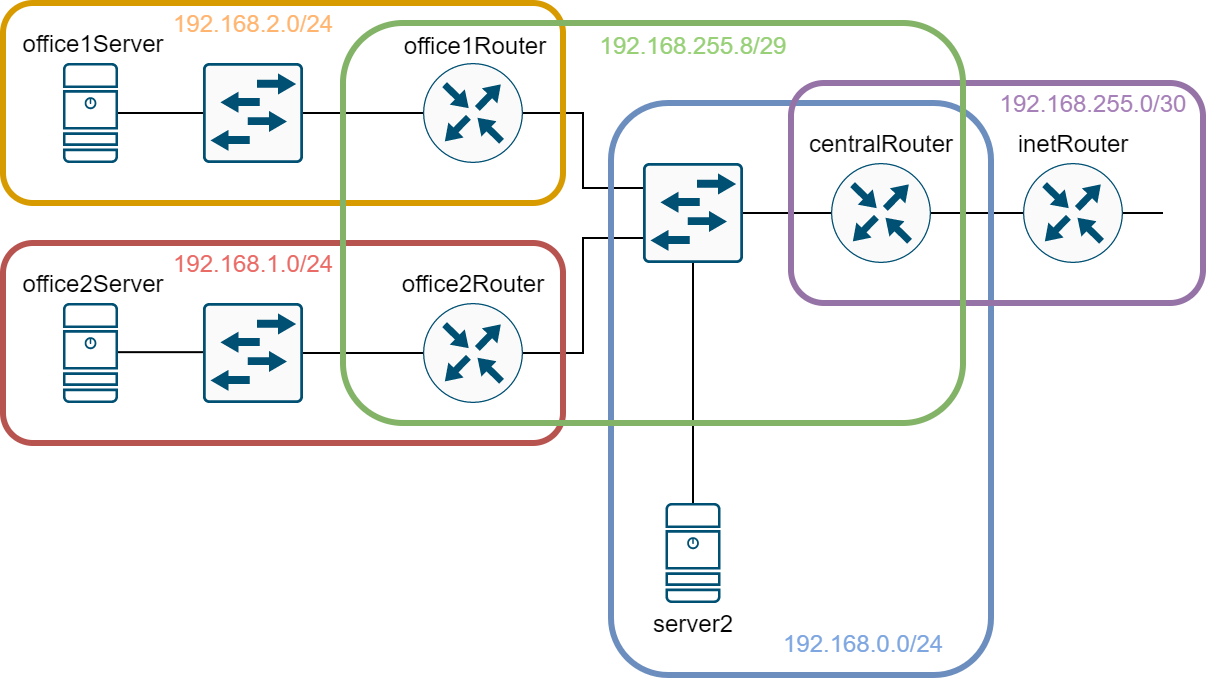

The diagram above was exported from draw.io. Its source (the exported page's mxGraphModel, read from the mxfile embedded in the PNG):
<mxGraphModel dx="865" dy="460" grid="1" gridSize="10" guides="1" tooltips="1" connect="1" arrows="1" fold="1" page="1" pageScale="1" pageWidth="827" pageHeight="1169" math="0" shadow="0">
  <root>
    <mxCell id="0" />
    <mxCell id="1" parent="0" />
    <mxCell id="w9tx4gUuJukV5gND8Lhs-20" style="edgeStyle=orthogonalEdgeStyle;rounded=0;orthogonalLoop=1;jettySize=auto;html=1;exitX=1;exitY=0.5;exitDx=0;exitDy=0;exitPerimeter=0;entryX=0;entryY=0.5;entryDx=0;entryDy=0;entryPerimeter=0;endArrow=none;endFill=0;" edge="1" parent="1" source="w9tx4gUuJukV5gND8Lhs-2" target="w9tx4gUuJukV5gND8Lhs-3">
      <mxGeometry relative="1" as="geometry" />
    </mxCell>
    <mxCell id="w9tx4gUuJukV5gND8Lhs-2" value="" style="points=[[0.5,0,0],[1,0.5,0],[0.5,1,0],[0,0.5,0],[0.145,0.145,0],[0.8555,0.145,0],[0.855,0.8555,0],[0.145,0.855,0]];verticalLabelPosition=bottom;html=1;verticalAlign=top;aspect=fixed;align=center;pointerEvents=1;shape=mxgraph.cisco19.rect;prIcon=router;fillColor=#FAFAFA;strokeColor=#005073;" vertex="1" parent="1">
      <mxGeometry x="474" y="210" width="50" height="50" as="geometry" />
    </mxCell>
    <mxCell id="w9tx4gUuJukV5gND8Lhs-22" style="edgeStyle=orthogonalEdgeStyle;rounded=0;orthogonalLoop=1;jettySize=auto;html=1;exitX=1;exitY=0.5;exitDx=0;exitDy=0;exitPerimeter=0;endArrow=none;endFill=0;" edge="1" parent="1" source="w9tx4gUuJukV5gND8Lhs-3">
      <mxGeometry relative="1" as="geometry">
        <mxPoint x="640" y="235" as="targetPoint" />
      </mxGeometry>
    </mxCell>
    <mxCell id="w9tx4gUuJukV5gND8Lhs-3" value="" style="points=[[0.5,0,0],[1,0.5,0],[0.5,1,0],[0,0.5,0],[0.145,0.145,0],[0.8555,0.145,0],[0.855,0.8555,0],[0.145,0.855,0]];verticalLabelPosition=bottom;html=1;verticalAlign=top;aspect=fixed;align=center;pointerEvents=1;shape=mxgraph.cisco19.rect;prIcon=router;fillColor=#FAFAFA;strokeColor=#005073;" vertex="1" parent="1">
      <mxGeometry x="570" y="210" width="50" height="50" as="geometry" />
    </mxCell>
    <mxCell id="w9tx4gUuJukV5gND8Lhs-18" style="edgeStyle=orthogonalEdgeStyle;rounded=0;orthogonalLoop=1;jettySize=auto;html=1;exitX=1;exitY=0.5;exitDx=0;exitDy=0;exitPerimeter=0;entryX=0;entryY=0.25;entryDx=0;entryDy=0;entryPerimeter=0;endArrow=none;endFill=0;" edge="1" parent="1" source="w9tx4gUuJukV5gND8Lhs-4" target="w9tx4gUuJukV5gND8Lhs-6">
      <mxGeometry relative="1" as="geometry" />
    </mxCell>
    <mxCell id="w9tx4gUuJukV5gND8Lhs-4" value="" style="points=[[0.5,0,0],[1,0.5,0],[0.5,1,0],[0,0.5,0],[0.145,0.145,0],[0.8555,0.145,0],[0.855,0.8555,0],[0.145,0.855,0]];verticalLabelPosition=bottom;html=1;verticalAlign=top;aspect=fixed;align=center;pointerEvents=1;shape=mxgraph.cisco19.rect;prIcon=router;fillColor=#FAFAFA;strokeColor=#005073;" vertex="1" parent="1">
      <mxGeometry x="270" y="160" width="50" height="50" as="geometry" />
    </mxCell>
    <mxCell id="w9tx4gUuJukV5gND8Lhs-17" style="edgeStyle=orthogonalEdgeStyle;rounded=0;orthogonalLoop=1;jettySize=auto;html=1;exitX=1;exitY=0.5;exitDx=0;exitDy=0;exitPerimeter=0;entryX=0;entryY=0.75;entryDx=0;entryDy=0;entryPerimeter=0;endArrow=none;endFill=0;" edge="1" parent="1" source="w9tx4gUuJukV5gND8Lhs-5" target="w9tx4gUuJukV5gND8Lhs-6">
      <mxGeometry relative="1" as="geometry" />
    </mxCell>
    <mxCell id="w9tx4gUuJukV5gND8Lhs-5" value="" style="points=[[0.5,0,0],[1,0.5,0],[0.5,1,0],[0,0.5,0],[0.145,0.145,0],[0.8555,0.145,0],[0.855,0.8555,0],[0.145,0.855,0]];verticalLabelPosition=bottom;html=1;verticalAlign=top;aspect=fixed;align=center;pointerEvents=1;shape=mxgraph.cisco19.rect;prIcon=router;fillColor=#FAFAFA;strokeColor=#005073;" vertex="1" parent="1">
      <mxGeometry x="270" y="280" width="50" height="50" as="geometry" />
    </mxCell>
    <mxCell id="w9tx4gUuJukV5gND8Lhs-19" style="edgeStyle=orthogonalEdgeStyle;rounded=0;orthogonalLoop=1;jettySize=auto;html=1;exitX=1;exitY=0.5;exitDx=0;exitDy=0;exitPerimeter=0;entryX=0;entryY=0.5;entryDx=0;entryDy=0;entryPerimeter=0;endArrow=none;endFill=0;" edge="1" parent="1" source="w9tx4gUuJukV5gND8Lhs-6" target="w9tx4gUuJukV5gND8Lhs-2">
      <mxGeometry relative="1" as="geometry" />
    </mxCell>
    <mxCell id="w9tx4gUuJukV5gND8Lhs-21" style="edgeStyle=orthogonalEdgeStyle;rounded=0;orthogonalLoop=1;jettySize=auto;html=1;exitX=0.5;exitY=1;exitDx=0;exitDy=0;exitPerimeter=0;entryX=0.5;entryY=0;entryDx=0;entryDy=0;entryPerimeter=0;endArrow=none;endFill=0;" edge="1" parent="1" source="w9tx4gUuJukV5gND8Lhs-6" target="w9tx4gUuJukV5gND8Lhs-11">
      <mxGeometry relative="1" as="geometry" />
    </mxCell>
    <mxCell id="w9tx4gUuJukV5gND8Lhs-6" value="" style="points=[[0.015,0.015,0],[0.985,0.015,0],[0.985,0.985,0],[0.015,0.985,0],[0.25,0,0],[0.5,0,0],[0.75,0,0],[1,0.25,0],[1,0.5,0],[1,0.75,0],[0.75,1,0],[0.5,1,0],[0.25,1,0],[0,0.75,0],[0,0.5,0],[0,0.25,0]];verticalLabelPosition=bottom;html=1;verticalAlign=top;aspect=fixed;align=center;pointerEvents=1;shape=mxgraph.cisco19.rect;prIcon=l2_switch;fillColor=#FAFAFA;strokeColor=#005073;" vertex="1" parent="1">
      <mxGeometry x="380" y="210" width="50" height="50" as="geometry" />
    </mxCell>
    <mxCell id="w9tx4gUuJukV5gND8Lhs-16" style="edgeStyle=orthogonalEdgeStyle;rounded=0;orthogonalLoop=1;jettySize=auto;html=1;exitX=1;exitY=0.5;exitDx=0;exitDy=0;exitPerimeter=0;entryX=0;entryY=0.5;entryDx=0;entryDy=0;entryPerimeter=0;endArrow=none;endFill=0;" edge="1" parent="1" source="w9tx4gUuJukV5gND8Lhs-7" target="w9tx4gUuJukV5gND8Lhs-4">
      <mxGeometry relative="1" as="geometry" />
    </mxCell>
    <mxCell id="w9tx4gUuJukV5gND8Lhs-7" value="" style="points=[[0.015,0.015,0],[0.985,0.015,0],[0.985,0.985,0],[0.015,0.985,0],[0.25,0,0],[0.5,0,0],[0.75,0,0],[1,0.25,0],[1,0.5,0],[1,0.75,0],[0.75,1,0],[0.5,1,0],[0.25,1,0],[0,0.75,0],[0,0.5,0],[0,0.25,0]];verticalLabelPosition=bottom;html=1;verticalAlign=top;aspect=fixed;align=center;pointerEvents=1;shape=mxgraph.cisco19.rect;prIcon=l2_switch;fillColor=#FAFAFA;strokeColor=#005073;" vertex="1" parent="1">
      <mxGeometry x="160" y="160" width="50" height="50" as="geometry" />
    </mxCell>
    <mxCell id="w9tx4gUuJukV5gND8Lhs-15" style="edgeStyle=orthogonalEdgeStyle;rounded=0;orthogonalLoop=1;jettySize=auto;html=1;exitX=1;exitY=0.5;exitDx=0;exitDy=0;exitPerimeter=0;entryX=0;entryY=0.5;entryDx=0;entryDy=0;entryPerimeter=0;endArrow=none;endFill=0;" edge="1" parent="1" source="w9tx4gUuJukV5gND8Lhs-8" target="w9tx4gUuJukV5gND8Lhs-5">
      <mxGeometry relative="1" as="geometry" />
    </mxCell>
    <mxCell id="w9tx4gUuJukV5gND8Lhs-8" value="" style="points=[[0.015,0.015,0],[0.985,0.015,0],[0.985,0.985,0],[0.015,0.985,0],[0.25,0,0],[0.5,0,0],[0.75,0,0],[1,0.25,0],[1,0.5,0],[1,0.75,0],[0.75,1,0],[0.5,1,0],[0.25,1,0],[0,0.75,0],[0,0.5,0],[0,0.25,0]];verticalLabelPosition=bottom;html=1;verticalAlign=top;aspect=fixed;align=center;pointerEvents=1;shape=mxgraph.cisco19.rect;prIcon=l2_switch;fillColor=#FAFAFA;strokeColor=#005073;" vertex="1" parent="1">
      <mxGeometry x="160" y="280" width="50" height="50" as="geometry" />
    </mxCell>
    <mxCell id="w9tx4gUuJukV5gND8Lhs-12" style="edgeStyle=orthogonalEdgeStyle;rounded=0;orthogonalLoop=1;jettySize=auto;html=1;exitX=1;exitY=0.5;exitDx=0;exitDy=0;exitPerimeter=0;entryX=0;entryY=0.5;entryDx=0;entryDy=0;entryPerimeter=0;endArrow=none;endFill=0;" edge="1" parent="1" source="w9tx4gUuJukV5gND8Lhs-9" target="w9tx4gUuJukV5gND8Lhs-7">
      <mxGeometry relative="1" as="geometry" />
    </mxCell>
    <mxCell id="w9tx4gUuJukV5gND8Lhs-9" value="" style="points=[[0.015,0.015,0],[0.985,0.015,0],[0.985,0.985,0],[0.015,0.985,0],[0.25,0,0],[0.5,0,0],[0.75,0,0],[1,0.25,0],[1,0.5,0],[1,0.75,0],[0.75,1,0],[0.5,1,0],[0.25,1,0],[0,0.75,0],[0,0.5,0],[0,0.25,0]];verticalLabelPosition=bottom;html=1;verticalAlign=top;aspect=fixed;align=center;pointerEvents=1;shape=mxgraph.cisco19.server;fillColor=#005073;strokeColor=none;" vertex="1" parent="1">
      <mxGeometry x="90" y="160" width="27.500000000000004" height="50" as="geometry" />
    </mxCell>
    <mxCell id="w9tx4gUuJukV5gND8Lhs-10" value="" style="points=[[0.015,0.015,0],[0.985,0.015,0],[0.985,0.985,0],[0.015,0.985,0],[0.25,0,0],[0.5,0,0],[0.75,0,0],[1,0.25,0],[1,0.5,0],[1,0.75,0],[0.75,1,0],[0.5,1,0],[0.25,1,0],[0,0.75,0],[0,0.5,0],[0,0.25,0]];verticalLabelPosition=bottom;html=1;verticalAlign=top;aspect=fixed;align=center;pointerEvents=1;shape=mxgraph.cisco19.server;fillColor=#005073;strokeColor=none;" vertex="1" parent="1">
      <mxGeometry x="90" y="280" width="27.500000000000004" height="50" as="geometry" />
    </mxCell>
    <mxCell id="w9tx4gUuJukV5gND8Lhs-11" value="" style="points=[[0.015,0.015,0],[0.985,0.015,0],[0.985,0.985,0],[0.015,0.985,0],[0.25,0,0],[0.5,0,0],[0.75,0,0],[1,0.25,0],[1,0.5,0],[1,0.75,0],[0.75,1,0],[0.5,1,0],[0.25,1,0],[0,0.75,0],[0,0.5,0],[0,0.25,0]];verticalLabelPosition=bottom;html=1;verticalAlign=top;aspect=fixed;align=center;pointerEvents=1;shape=mxgraph.cisco19.server;fillColor=#005073;strokeColor=none;" vertex="1" parent="1">
      <mxGeometry x="391.25" y="380" width="27.500000000000004" height="50" as="geometry" />
    </mxCell>
    <mxCell id="w9tx4gUuJukV5gND8Lhs-13" style="edgeStyle=orthogonalEdgeStyle;rounded=0;orthogonalLoop=1;jettySize=auto;html=1;exitX=1;exitY=0.5;exitDx=0;exitDy=0;exitPerimeter=0;entryX=0;entryY=0.5;entryDx=0;entryDy=0;entryPerimeter=0;endArrow=none;endFill=0;" edge="1" parent="1">
      <mxGeometry relative="1" as="geometry">
        <mxPoint x="117.5" y="304.58" as="sourcePoint" />
        <mxPoint x="160" y="304.58" as="targetPoint" />
      </mxGeometry>
    </mxCell>
    <mxCell id="w9tx4gUuJukV5gND8Lhs-23" value="office1Server" style="text;html=1;align=center;verticalAlign=middle;resizable=0;points=[];autosize=1;" vertex="1" parent="1">
      <mxGeometry x="60" y="140" width="90" height="20" as="geometry" />
    </mxCell>
    <mxCell id="w9tx4gUuJukV5gND8Lhs-24" value="office1Router" style="text;html=1;align=center;verticalAlign=middle;resizable=0;points=[];autosize=1;" vertex="1" parent="1">
      <mxGeometry x="251" y="141" width="90" height="20" as="geometry" />
    </mxCell>
    <mxCell id="w9tx4gUuJukV5gND8Lhs-25" value="office2Router" style="text;html=1;align=center;verticalAlign=middle;resizable=0;points=[];autosize=1;" vertex="1" parent="1">
      <mxGeometry x="250" y="260" width="90" height="20" as="geometry" />
    </mxCell>
    <mxCell id="w9tx4gUuJukV5gND8Lhs-26" value="office2Server" style="text;html=1;align=center;verticalAlign=middle;resizable=0;points=[];autosize=1;" vertex="1" parent="1">
      <mxGeometry x="60" y="260" width="90" height="20" as="geometry" />
    </mxCell>
    <mxCell id="w9tx4gUuJukV5gND8Lhs-27" value="server2" style="text;html=1;align=center;verticalAlign=middle;resizable=0;points=[];autosize=1;" vertex="1" parent="1">
      <mxGeometry x="375" y="430" width="60" height="20" as="geometry" />
    </mxCell>
    <mxCell id="w9tx4gUuJukV5gND8Lhs-28" value="centralRouter" style="text;html=1;align=center;verticalAlign=middle;resizable=0;points=[];autosize=1;" vertex="1" parent="1">
      <mxGeometry x="454" y="190" width="90" height="20" as="geometry" />
    </mxCell>
    <mxCell id="w9tx4gUuJukV5gND8Lhs-29" value="inetRouter" style="text;html=1;align=center;verticalAlign=middle;resizable=0;points=[];autosize=1;" vertex="1" parent="1">
      <mxGeometry x="560" y="190" width="70" height="20" as="geometry" />
    </mxCell>
    <mxCell id="w9tx4gUuJukV5gND8Lhs-30" value="" style="rounded=1;whiteSpace=wrap;html=1;fillColor=none;strokeColor=#b85450;strokeWidth=3;" vertex="1" parent="1">
      <mxGeometry x="60" y="250" width="280" height="100" as="geometry" />
    </mxCell>
    <mxCell id="w9tx4gUuJukV5gND8Lhs-31" value="" style="rounded=1;whiteSpace=wrap;html=1;fillColor=none;strokeColor=#d79b00;strokeWidth=3;" vertex="1" parent="1">
      <mxGeometry x="60" y="130" width="280" height="100" as="geometry" />
    </mxCell>
    <mxCell id="w9tx4gUuJukV5gND8Lhs-32" value="" style="rounded=1;whiteSpace=wrap;html=1;strokeWidth=3;fillColor=none;rotation=90;strokeColor=#6c8ebf;" vertex="1" parent="1">
      <mxGeometry x="316" y="228" width="286" height="190" as="geometry" />
    </mxCell>
    <mxCell id="w9tx4gUuJukV5gND8Lhs-33" value="" style="rounded=1;whiteSpace=wrap;html=1;strokeWidth=3;fillColor=none;strokeColor=#9673a6;" vertex="1" parent="1">
      <mxGeometry x="454" y="170" width="206" height="110" as="geometry" />
    </mxCell>
    <mxCell id="w9tx4gUuJukV5gND8Lhs-34" value="" style="rounded=1;whiteSpace=wrap;html=1;strokeColor=#82b366;strokeWidth=3;fillColor=none;" vertex="1" parent="1">
      <mxGeometry x="230" y="140" width="310" height="200" as="geometry" />
    </mxCell>
    <mxCell id="w9tx4gUuJukV5gND8Lhs-35" value="&lt;font color=&quot;#ffb570&quot;&gt;192.168.2.0/24&lt;/font&gt;" style="text;html=1;align=center;verticalAlign=middle;resizable=0;points=[];autosize=1;" vertex="1" parent="1">
      <mxGeometry x="135" y="130" width="100" height="20" as="geometry" />
    </mxCell>
    <mxCell id="w9tx4gUuJukV5gND8Lhs-36" value="&lt;font color=&quot;#ea6b66&quot;&gt;192.168.1.0/24&lt;/font&gt;" style="text;html=1;align=center;verticalAlign=middle;resizable=0;points=[];autosize=1;" vertex="1" parent="1">
      <mxGeometry x="135" y="250" width="100" height="20" as="geometry" />
    </mxCell>
    <mxCell id="w9tx4gUuJukV5gND8Lhs-37" value="&lt;font color=&quot;#97d077&quot;&gt;192.168.255.8/29&lt;/font&gt;" style="text;html=1;align=center;verticalAlign=middle;resizable=0;points=[];autosize=1;" vertex="1" parent="1">
      <mxGeometry x="350" y="141" width="110" height="20" as="geometry" />
    </mxCell>
    <mxCell id="w9tx4gUuJukV5gND8Lhs-38" value="&lt;font color=&quot;#a680b8&quot;&gt;192.168.255.0/30&lt;/font&gt;" style="text;html=1;align=center;verticalAlign=middle;resizable=0;points=[];autosize=1;" vertex="1" parent="1">
      <mxGeometry x="550" y="170" width="110" height="20" as="geometry" />
    </mxCell>
    <mxCell id="w9tx4gUuJukV5gND8Lhs-39" value="&lt;font color=&quot;#7ea6e0&quot;&gt;192.168.0.0/24&lt;/font&gt;" style="text;html=1;align=center;verticalAlign=middle;resizable=0;points=[];autosize=1;" vertex="1" parent="1">
      <mxGeometry x="440" y="440" width="100" height="20" as="geometry" />
    </mxCell>
  </root>
</mxGraphModel>